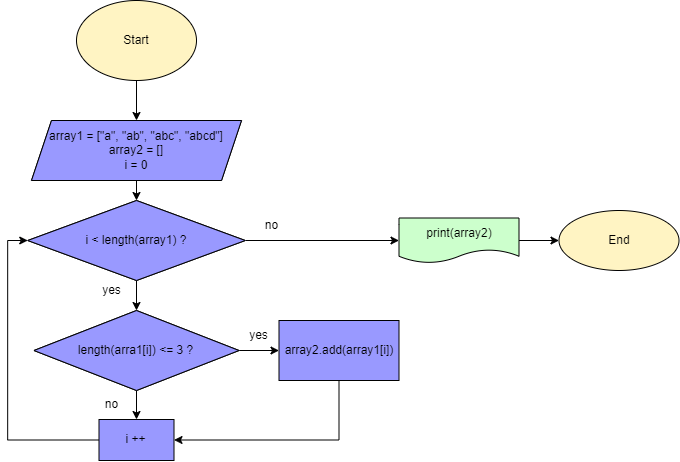

The diagram above was exported from draw.io. Its source (the exported page's mxGraphModel, read from the mxfile embedded in the PNG):
<mxGraphModel dx="1684" dy="968" grid="1" gridSize="10" guides="1" tooltips="1" connect="1" arrows="1" fold="1" page="1" pageScale="1" pageWidth="1169" pageHeight="827" math="0" shadow="0">
  <root>
    <mxCell id="0" />
    <mxCell id="1" parent="0" />
    <mxCell id="Ipf9asjEw5VCGWODIlSb-3" style="edgeStyle=orthogonalEdgeStyle;rounded=0;orthogonalLoop=1;jettySize=auto;html=1;exitX=0.5;exitY=1;exitDx=0;exitDy=0;entryX=0.5;entryY=0;entryDx=0;entryDy=0;" edge="1" parent="1" source="Ipf9asjEw5VCGWODIlSb-1" target="Ipf9asjEw5VCGWODIlSb-2">
      <mxGeometry relative="1" as="geometry" />
    </mxCell>
    <mxCell id="Ipf9asjEw5VCGWODIlSb-1" value="Start" style="ellipse;whiteSpace=wrap;html=1;fillColor=#FFF4C3;" vertex="1" parent="1">
      <mxGeometry x="105" y="10" width="120" height="80" as="geometry" />
    </mxCell>
    <mxCell id="Ipf9asjEw5VCGWODIlSb-5" style="edgeStyle=orthogonalEdgeStyle;rounded=0;orthogonalLoop=1;jettySize=auto;html=1;exitX=0.5;exitY=1;exitDx=0;exitDy=0;entryX=0.5;entryY=0;entryDx=0;entryDy=0;" edge="1" parent="1" source="Ipf9asjEw5VCGWODIlSb-2" target="Ipf9asjEw5VCGWODIlSb-4">
      <mxGeometry relative="1" as="geometry" />
    </mxCell>
    <mxCell id="Ipf9asjEw5VCGWODIlSb-2" value="array1 = [&quot;a&quot;, &quot;ab&quot;, &quot;abc&quot;, &quot;abcd&quot;]&lt;br&gt;array2 = []&lt;br&gt;i = 0" style="shape=parallelogram;perimeter=parallelogramPerimeter;whiteSpace=wrap;html=1;fixedSize=1;" vertex="1" parent="1">
      <mxGeometry x="60" y="130" width="210" height="60" as="geometry" />
    </mxCell>
    <mxCell id="Ipf9asjEw5VCGWODIlSb-11" style="edgeStyle=orthogonalEdgeStyle;rounded=0;orthogonalLoop=1;jettySize=auto;html=1;exitX=0.5;exitY=1;exitDx=0;exitDy=0;entryX=0.5;entryY=0;entryDx=0;entryDy=0;" edge="1" parent="1" source="Ipf9asjEw5VCGWODIlSb-4" target="Ipf9asjEw5VCGWODIlSb-6">
      <mxGeometry relative="1" as="geometry" />
    </mxCell>
    <mxCell id="Ipf9asjEw5VCGWODIlSb-13" style="edgeStyle=orthogonalEdgeStyle;rounded=0;orthogonalLoop=1;jettySize=auto;html=1;exitX=1;exitY=0.5;exitDx=0;exitDy=0;entryX=0;entryY=0.5;entryDx=0;entryDy=0;" edge="1" parent="1" source="Ipf9asjEw5VCGWODIlSb-4" target="Ipf9asjEw5VCGWODIlSb-25">
      <mxGeometry relative="1" as="geometry">
        <mxPoint x="500" y="250.33333333333348" as="targetPoint" />
      </mxGeometry>
    </mxCell>
    <mxCell id="Ipf9asjEw5VCGWODIlSb-4" value="i &amp;lt; length(array1) ?" style="rhombus;whiteSpace=wrap;html=1;" vertex="1" parent="1">
      <mxGeometry x="56.25" y="210" width="217.5" height="80" as="geometry" />
    </mxCell>
    <mxCell id="Ipf9asjEw5VCGWODIlSb-7" style="edgeStyle=orthogonalEdgeStyle;rounded=0;orthogonalLoop=1;jettySize=auto;html=1;exitX=1;exitY=0.5;exitDx=0;exitDy=0;entryX=0;entryY=0.5;entryDx=0;entryDy=0;" edge="1" parent="1" source="Ipf9asjEw5VCGWODIlSb-6" target="Ipf9asjEw5VCGWODIlSb-15">
      <mxGeometry relative="1" as="geometry">
        <mxPoint x="339.9999999999998" y="360.3333333333335" as="targetPoint" />
      </mxGeometry>
    </mxCell>
    <mxCell id="Ipf9asjEw5VCGWODIlSb-17" style="edgeStyle=orthogonalEdgeStyle;rounded=0;orthogonalLoop=1;jettySize=auto;html=1;exitX=0.5;exitY=1;exitDx=0;exitDy=0;entryX=0.5;entryY=0;entryDx=0;entryDy=0;" edge="1" parent="1" source="Ipf9asjEw5VCGWODIlSb-6" target="Ipf9asjEw5VCGWODIlSb-16">
      <mxGeometry relative="1" as="geometry" />
    </mxCell>
    <mxCell id="Ipf9asjEw5VCGWODIlSb-6" value="length(arra1[i]) &amp;lt;= 3 ?" style="rhombus;whiteSpace=wrap;html=1;" vertex="1" parent="1">
      <mxGeometry x="62.5" y="320" width="205" height="80" as="geometry" />
    </mxCell>
    <mxCell id="Ipf9asjEw5VCGWODIlSb-9" value="yes" style="text;html=1;align=center;verticalAlign=middle;resizable=0;points=[];autosize=1;strokeColor=none;fillColor=none;" vertex="1" parent="1">
      <mxGeometry x="267.5" y="330" width="40" height="30" as="geometry" />
    </mxCell>
    <mxCell id="Ipf9asjEw5VCGWODIlSb-10" value="no" style="text;html=1;align=center;verticalAlign=middle;resizable=0;points=[];autosize=1;strokeColor=none;fillColor=none;" vertex="1" parent="1">
      <mxGeometry x="120" y="399" width="40" height="30" as="geometry" />
    </mxCell>
    <mxCell id="Ipf9asjEw5VCGWODIlSb-12" value="yes" style="text;html=1;align=center;verticalAlign=middle;resizable=0;points=[];autosize=1;strokeColor=none;fillColor=none;" vertex="1" parent="1">
      <mxGeometry x="120" y="285" width="40" height="30" as="geometry" />
    </mxCell>
    <mxCell id="Ipf9asjEw5VCGWODIlSb-14" value="no" style="text;html=1;align=center;verticalAlign=middle;resizable=0;points=[];autosize=1;strokeColor=none;fillColor=none;" vertex="1" parent="1">
      <mxGeometry x="280" y="220" width="40" height="30" as="geometry" />
    </mxCell>
    <mxCell id="Ipf9asjEw5VCGWODIlSb-23" style="edgeStyle=orthogonalEdgeStyle;rounded=0;orthogonalLoop=1;jettySize=auto;html=1;exitX=0.5;exitY=1;exitDx=0;exitDy=0;entryX=1;entryY=0.5;entryDx=0;entryDy=0;" edge="1" parent="1" source="Ipf9asjEw5VCGWODIlSb-15" target="Ipf9asjEw5VCGWODIlSb-16">
      <mxGeometry relative="1" as="geometry" />
    </mxCell>
    <mxCell id="Ipf9asjEw5VCGWODIlSb-15" value="array2.add(array1[i])" style="rounded=0;whiteSpace=wrap;html=1;fillColor=#9999FF;" vertex="1" parent="1">
      <mxGeometry x="307.5" y="330" width="120" height="60" as="geometry" />
    </mxCell>
    <mxCell id="Ipf9asjEw5VCGWODIlSb-18" style="edgeStyle=orthogonalEdgeStyle;rounded=0;orthogonalLoop=1;jettySize=auto;html=1;exitX=0;exitY=0.5;exitDx=0;exitDy=0;entryX=0;entryY=0.5;entryDx=0;entryDy=0;" edge="1" parent="1" source="Ipf9asjEw5VCGWODIlSb-16" target="Ipf9asjEw5VCGWODIlSb-4">
      <mxGeometry relative="1" as="geometry" />
    </mxCell>
    <mxCell id="Ipf9asjEw5VCGWODIlSb-16" value="i ++" style="whiteSpace=wrap;html=1;fillColor=#9999FF;" vertex="1" parent="1">
      <mxGeometry x="127.5" y="429" width="75" height="41" as="geometry" />
    </mxCell>
    <mxCell id="Ipf9asjEw5VCGWODIlSb-27" style="edgeStyle=orthogonalEdgeStyle;rounded=0;orthogonalLoop=1;jettySize=auto;html=1;exitX=1;exitY=0.5;exitDx=0;exitDy=0;entryX=0;entryY=0.5;entryDx=0;entryDy=0;" edge="1" parent="1" source="Ipf9asjEw5VCGWODIlSb-25" target="Ipf9asjEw5VCGWODIlSb-26">
      <mxGeometry relative="1" as="geometry" />
    </mxCell>
    <mxCell id="Ipf9asjEw5VCGWODIlSb-25" value="print(array2)" style="shape=document;whiteSpace=wrap;html=1;boundedLbl=1;fillColor=#CCFFCC;" vertex="1" parent="1">
      <mxGeometry x="427.5" y="227.5" width="120" height="45" as="geometry" />
    </mxCell>
    <mxCell id="Ipf9asjEw5VCGWODIlSb-26" value="End" style="ellipse;whiteSpace=wrap;html=1;fillColor=#FFF4C3;" vertex="1" parent="1">
      <mxGeometry x="587.5" y="220" width="120" height="60" as="geometry" />
    </mxCell>
    <mxCell id="Ipf9asjEw5VCGWODIlSb-28" value="array1 = [&quot;a&quot;, &quot;ab&quot;, &quot;abc&quot;, &quot;abcd&quot;]&lt;br&gt;array2 = []&lt;br&gt;i = 0" style="shape=parallelogram;perimeter=parallelogramPerimeter;whiteSpace=wrap;html=1;fixedSize=1;fillColor=#9999FF;" vertex="1" parent="1">
      <mxGeometry x="60" y="130" width="210" height="60" as="geometry" />
    </mxCell>
    <mxCell id="Ipf9asjEw5VCGWODIlSb-29" value="i &amp;lt; length(array1) ?" style="rhombus;whiteSpace=wrap;html=1;fillColor=#9999FF;" vertex="1" parent="1">
      <mxGeometry x="56.25" y="210" width="217.5" height="80" as="geometry" />
    </mxCell>
    <mxCell id="Ipf9asjEw5VCGWODIlSb-30" value="length(arra1[i]) &amp;lt;= 3 ?" style="rhombus;whiteSpace=wrap;html=1;fillColor=#9999FF;" vertex="1" parent="1">
      <mxGeometry x="62.5" y="320" width="205" height="80" as="geometry" />
    </mxCell>
  </root>
</mxGraphModel>